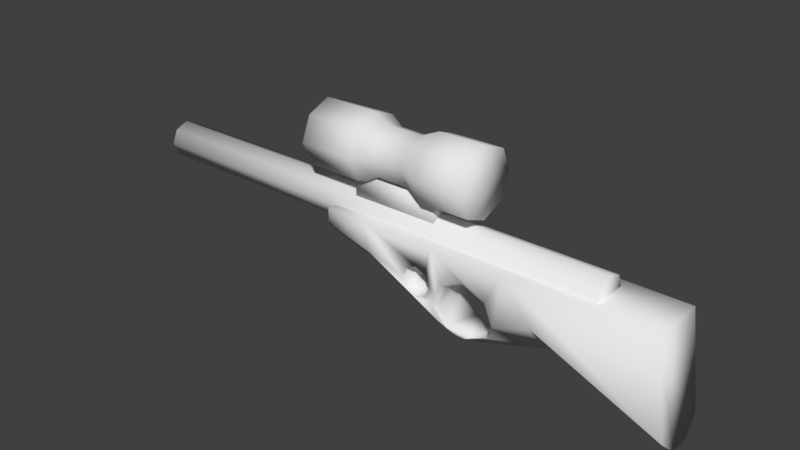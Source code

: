# Source: sniper.blend  (saved by Blender 2.79.0; exported with 4.5.12 LTS)
import bpy
from mathutils import Matrix  # noqa: F401  (used for matrix-valued properties, if any)

bpy.ops.wm.read_factory_settings(use_empty=True)
scene = bpy.context.scene
scene.name = 'Scene'

# ---- collections
col_collection_1 = bpy.data.collections.new('Collection 1'); scene.collection.children.link(col_collection_1)

# ---- world
world_world = bpy.data.worlds.new('World'); scene.world = world_world
world_world.color = (0.05088, 0.05088, 0.05088)
world_world.use_sun_shadow = False
world_world.sun_shadow_jitter_overblur = 0.0
world_world.cycles.sampling_method = 'MANUAL'

# ---- meshes
me_cube_001 = bpy.data.meshes.new('Cube.001')
me_cube_001.from_pydata([(-1.0, -0.05344, -0.05344), (-1.0, -0.05344, 0.05344), (-1.0, 0.05344, -0.05344), (-1.0, 0.05344, 0.05344), (1.0, -0.05344, -0.05344), (1.0, -0.05344, 0.05344), (1.0, 0.05344, -0.05344), (1.0, 0.05344, 0.05344), (-1.0, -0.07586, 0.0), (-1.0, 0.07586, 0.0), (1.0, 0.07586, 0.0), (1.0, -0.07586, 0.0), (-1.0, 0.0, -0.07475), (-1.0, 0.0, 0.07475), (1.0, 0.0, -0.07475), (1.0, 0.0, 0.07475), (1.0, 0.0, 0.0), (-1.0, 0.0, 0.0), (-0.1904, -0.09594, 0.1457), (-0.1904, -0.09594, 0.3376), (-0.1904, 0.09594, 0.1457), (-0.1904, 0.09594, 0.3376), (0.5132, -0.09594, 0.1457), (0.5132, -0.09594, 0.3376), (0.5132, 0.09594, 0.1457), (0.5132, 0.09594, 0.3376), (-0.1904, -0.1362, 0.2416), (-0.1904, 0.1362, 0.2416), (0.5132, 0.1362, 0.2416), (0.5132, -0.1362, 0.2416), (-0.1904, 0.0, 0.1074), (-0.1904, 0.0, 0.3758), (0.5132, 0.0, 0.1074), (0.5132, 0.0, 0.3758), (0.5132, 0.0, 0.2416), (-0.1904, 0.0, 0.2416), (-0.09677, -0.112, 0.003287), (-0.09677, 0.112, 0.003287), (1.237, -0.112, 0.003287), (1.237, 0.112, 0.003287), (0.6733, 0.112, 0.003287), (0.6733, -0.112, 0.003287), (0.06951, -0.112, 0.003287), (0.06951, 0.112, 0.003287), (0.3365, 0.04865, 0.1492), (0.3365, 0.04865, 0.05187), (0.3365, -0.04865, 0.1492), (0.3365, -0.04865, 0.05187), (-0.01656, 0.04865, 0.1492), (-0.01656, 0.04865, 0.05187), (-0.01656, -0.04865, 0.1492), (-0.01656, -0.04865, 0.05187), (0.03514, 0.09594, 0.1457), (0.03514, 0.09594, 0.3376), (0.03514, -0.09594, 0.1457), (0.03514, -0.09594, 0.3376), (0.03514, -0.1362, 0.2416), (0.03514, 0.1362, 0.2416), (0.03514, 0.0, 0.3758), (0.03514, 0.0, 0.1074), (0.318, 0.09594, 0.3376), (0.318, -0.09594, 0.1457), (0.318, 0.1362, 0.2416), (0.318, 0.0, 0.3758), (0.318, 0.09594, 0.1457), (0.318, -0.09594, 0.3376), (0.318, -0.1362, 0.2416), (0.318, 0.0, 0.1074), (0.1001, 0.07087, 0.1708), (0.1001, -0.07087, 0.3125), (0.1001, -0.1006, 0.2416), (0.1001, 0.0, 0.1425), (0.1001, 0.07087, 0.3125), (0.1001, -0.07087, 0.1708), (0.1001, 0.1006, 0.2416), (0.1001, 0.0, 0.3408), (0.239, 0.07087, 0.3125), (0.239, -0.07087, 0.1708), (0.239, 0.1006, 0.2416), (0.239, 0.0, 0.3408), (0.239, 0.07087, 0.1708), (0.239, -0.07087, 0.3125), (0.239, -0.1006, 0.2416), (0.239, 0.0, 0.1425), (-0.09677, -0.04134, -0.1358), (-0.09677, -0.112, -0.05733), (-0.09677, 0.112, -0.05733), (-0.09677, 0.04134, -0.1358), (1.287, -0.112, -0.3724), (1.295, -0.04134, -0.4354), (1.295, 0.04134, -0.4354), (1.287, 0.112, -0.3724), (0.852, 0.04134, -0.2441), (0.7898, 0.112, -0.1579), (0.7898, -0.112, -0.1579), (0.852, -0.04134, -0.2441), (0.09154, 0.112, -0.107), (0.1081, 0.04134, -0.1898), (0.09154, -0.112, -0.107), (0.1081, -0.04134, -0.1898), (0.3723, 0.112, 0.003287), (0.3723, -0.112, 0.003287), (0.4665, -0.04134, -0.3651), (0.4665, 0.04134, -0.3651), (0.3106, 0.112, -0.09395), (0.3106, -0.112, -0.09395), (0.3527, 0.112, -0.1114), (0.359, 0.112, -0.1265), (0.3527, -0.112, -0.1114), (0.3527, -0.112, -0.1956), (0.3527, 0.07784, -0.1956), (0.2685, -0.112, -0.1956), (0.2685, 0.06465, -0.1956), (0.2511, -0.112, -0.1535), (0.2511, 0.08182, -0.1535), (0.2685, 0.112, -0.1114), (0.2651, 0.112, -0.1196), (0.2685, -0.112, -0.1114), (0.3702, -0.112, -0.1535), (0.3702, 0.09406, -0.1535), (0.3106, -0.112, -0.213), (0.3106, 0.06566, -0.213), (0.4603, 0.05887, -0.3074), (0.4334, 0.05823, -0.2962), (0.5117, -0.05659, -0.3287), (0.5117, 0.0535, -0.3287), (0.59, -0.06145, -0.2962), (0.59, 0.06145, -0.2962), (0.5117, -0.112, -0.08899), (0.5117, -0.08622, -0.1071), (0.4206, -0.112, -0.1267), (0.4334, -0.08622, -0.1396), (0.6029, -0.112, -0.1267), (0.59, -0.08622, -0.1396), (0.4047, -0.112, -0.165), (0.3977, -0.112, -0.1818), (0.6367, -0.1063, -0.2179), (0.6371, -0.112, -0.2095), (0.6225, -0.08622, -0.2179), (0.401, -0.08622, -0.2179), (0.3828, -0.112, -0.2179), (0.4038, -0.112, -0.2685), (0.43, -0.09298, -0.2996), (0.4334, -0.08622, -0.2962), (0.4571, -0.08622, -0.306), (0.4374, -0.09332, -0.3029), (0.6134, 0.112, -0.1162), (0.6257, 0.112, -0.1459), (0.59, 0.06515, -0.1396), (0.6068, -0.08622, -0.2558), (0.6384, 0.08782, -0.2179), (0.6225, 0.06515, -0.2179), (0.5117, 0.112, -0.07414), (0.5117, 0.06515, -0.1071), (0.4101, 0.112, -0.1162), (0.4334, 0.06515, -0.1396), (0.4293, 0.112, -0.1083), (0.4044, 0.112, -0.1298), (0.5943, 0.06515, -0.286), (0.401, 0.06515, -0.2179), (0.3926, 0.07694, -0.2179), (0.4222, 0.06515, -0.2691)], [], [(17, 13, 3, 9), (9, 3, 7, 10), (16, 15, 5, 11), (11, 5, 1, 8), (12, 14, 4, 0), (15, 13, 1, 5), (4, 11, 8, 0), (14, 16, 11, 4), (2, 9, 10, 6), (12, 17, 9, 2), (0, 8, 17, 12), (6, 10, 16, 14), (7, 3, 13, 15), (2, 6, 14, 12), (10, 7, 15, 16), (8, 1, 13, 17), (35, 31, 21, 27), (62, 60, 25, 28), (34, 33, 23, 29), (56, 55, 19, 26), (67, 32, 22, 61), (58, 31, 19, 55), (54, 56, 26, 18), (32, 34, 29, 22), (64, 62, 28, 24), (30, 35, 27, 20), (18, 26, 35, 30), (24, 28, 34, 32), (53, 21, 31, 58), (64, 24, 32, 67), (28, 25, 33, 34), (26, 19, 31, 35), (98, 42, 36, 85), (103, 92, 95, 102), (88, 38, 41, 94), (86, 37, 43, 96), (90, 91, 39, 38, 88, 89), (43, 37, 36, 42), (39, 40, 41, 38), (93, 40, 39, 91), (92, 90, 89, 95), (84, 85, 36, 37, 86, 87), (100, 43, 42, 101), (49, 45, 47, 51), (49, 48, 44, 45), (51, 50, 48, 49), (47, 46, 50, 51), (44, 48, 50, 46), (45, 44, 46, 47), (20, 52, 59, 30), (72, 53, 58, 75), (20, 27, 57, 52), (73, 70, 56, 54), (75, 58, 55, 69), (30, 59, 54, 18), (70, 69, 55, 56), (27, 21, 53, 57), (29, 23, 65, 66), (33, 63, 65, 23), (22, 29, 66, 61), (25, 60, 63, 33), (80, 64, 67, 83), (80, 78, 62, 64), (83, 67, 61, 77), (78, 76, 60, 62), (57, 53, 72, 74), (59, 71, 73, 54), (52, 57, 74, 68), (52, 68, 71, 59), (82, 81, 69, 70), (79, 75, 69, 81), (77, 82, 70, 73), (76, 72, 75, 79), (60, 76, 79, 63), (61, 66, 82, 77), (63, 79, 81, 65), (66, 65, 81, 82), (74, 72, 76, 78), (71, 83, 77, 73), (68, 74, 78, 80), (68, 80, 83, 71), (97, 87, 86, 96), (95, 89, 88, 94), (90, 92, 93, 91), (102, 95, 94, 137, 136, 149, 126, 124, 144, 145), (103, 97, 96, 116, 114, 112, 121, 110, 119, 107, 157, 160, 161, 123, 122), (84, 99, 98, 85), (87, 97, 99, 84), (92, 103, 122, 125, 127, 158, 150, 147, 93), (99, 102, 145, 142, 141, 98), (40, 100, 101, 41), (94, 41, 101, 134, 130, 128, 132, 137), (96, 43, 100, 156, 154, 157, 107, 106, 104, 115, 116), (97, 103, 102, 99), (127, 126, 149, 138, 151, 158), (125, 124, 126, 127), (106, 108, 105, 104), (115, 117, 113, 114, 116), (98, 113, 117, 105, 108, 118, 135, 134, 101, 42), (114, 113, 111, 112), (112, 111, 120, 121), (119, 118, 108, 106, 107), (104, 105, 117, 115), (121, 120, 109, 110), (110, 109, 118, 119), (123, 143, 144, 124, 125, 122), (129, 128, 130, 131), (154, 155, 159, 160, 157), (152, 153, 155, 154, 156), (131, 130, 134, 135, 140, 139), (143, 142, 145, 144), (150, 151, 148, 146, 147), (151, 150, 158), (147, 146, 152, 156, 100, 40, 93), (136, 138, 149), (160, 159, 161), (141, 140, 135, 118, 109, 120, 111, 113, 98), (159, 155, 131, 139), (148, 151, 138, 133), (133, 132, 128, 129), (139, 140, 141, 142, 143), (153, 148, 133, 129), (146, 148, 153, 152), (155, 153, 129, 131), (138, 136, 137, 132, 133), (161, 159, 139, 143, 123)])
me_cube_001.polygons.foreach_set('use_smooth', [True] * 126)
me_cube_001.use_remesh_preserve_volume = False
me_cube_001.use_remesh_preserve_attributes = False
me_cube_001.use_mirror_vertex_groups = False
me_cube_001.update()

# ---- objects
ob_cube = bpy.data.objects.new('Cube', me_cube_001)

# ---- transforms, parenting, visibility, modifiers, constraints
ob_cube.location = (0.0, 0.0, 0.0)
ob_cube.lineart.crease_threshold = 0.0

# ---- collection membership
col_collection_1.objects.link(ob_cube)

# ---- scene / render settings (as saved in the file)
scene.frame_start = 1; scene.frame_end = 250; scene.frame_set(0)
scene.render.engine = 'BLENDER_EEVEE_NEXT'
scene.render.resolution_percentage = 50
scene.render.dither_intensity = 0.0
scene.cycles.use_denoising = False
scene.cycles.samples = 128
scene.cycles.sampling_pattern = 'TABULATED_SOBOL'
scene.cycles.use_adaptive_sampling = False
scene.cycles.use_light_tree = False
scene.cycles.blur_glossy = 0.0
scene.cycles.sample_clamp_indirect = 0.0
scene.view_settings.view_transform = 'Standard'
bpy.context.view_layer.update()

# ---- added for rendering (the .blend has no active camera and no usable light): camera, sun
cam_auto = bpy.data.cameras.new('AutoCamera')
cam_auto.lens = 50.0
cam_auto.sensor_width = 36.0
cam_auto.clip_end = 1000.0
ob_auto_camera = bpy.data.objects.new('AutoCamera', cam_auto)
scene.collection.objects.link(ob_auto_camera)
ob_auto_camera.location = (2.41388, -2.71957, 1.78329)
ob_auto_camera.rotation_euler = (1.09748, -7.21219e-08, 0.694738)
scene.camera = ob_auto_camera
light_auto_sun = bpy.data.lights.new('AutoSun', 'SUN')
light_auto_sun.energy = 3.0
light_auto_sun.angle = 0.0523599
ob_auto_sun = bpy.data.objects.new('AutoSun', light_auto_sun)
scene.collection.objects.link(ob_auto_sun)
ob_auto_sun.rotation_euler = (0.872665, 0.174533, 0.523599)
bpy.context.view_layer.update()
